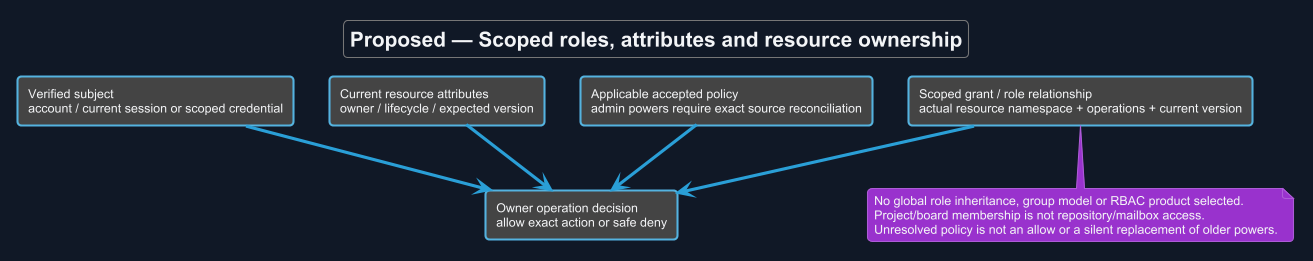

The diagram above was rendered by PlantUML. Its source (embedded in the PNG):
@startuml
!theme cyborg
skinparam backgroundColor #111827
skinparam defaultFontColor #F3F4F6
title Proposed — Scoped roles, attributes and resource ownership
skinparam backgroundColor #111827
skinparam shadowing false
skinparam defaultFontName Arial

rectangle "Verified subject\naccount / current session or scoped credential" as S
rectangle "Scoped grant / role relationship\nactual resource namespace + operations + current version" as G
rectangle "Current resource attributes\nowner / lifecycle / expected version" as R
rectangle "Applicable accepted policy\nadmin powers require exact source reconciliation" as P
rectangle "Owner operation decision\nallow exact action or safe deny" as D
S --> D
G --> D
R --> D
P --> D
note bottom of G
 No global role inheritance, group model or RBAC product selected.
 Project/board membership is not repository/mailbox access.
 Unresolved policy is not an allow or a silent replacement of older powers.
end note

@enduml